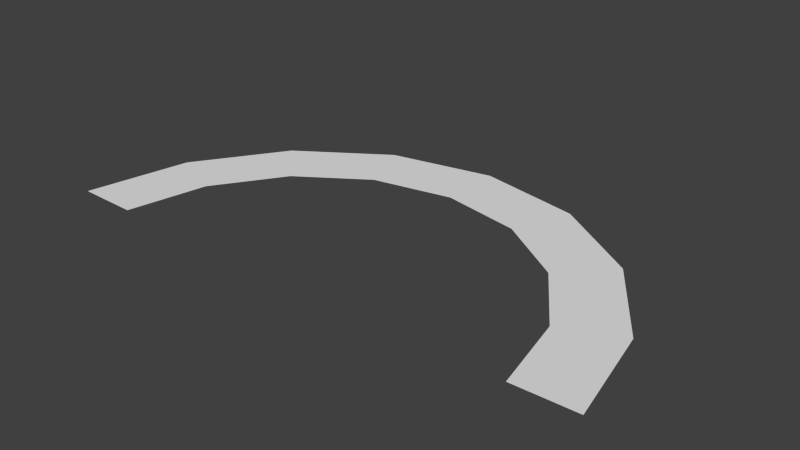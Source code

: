 # Source: planetShrinkingEffect.blend  (saved by Blender 2.63.0; exported with 4.5.12 LTS)
import bpy
from mathutils import Matrix  # noqa: F401  (used for matrix-valued properties, if any)

bpy.ops.wm.read_factory_settings(use_empty=True)
scene = bpy.context.scene
scene.name = 'Scene'

# ---- collections
col_collection_1 = bpy.data.collections.new('Collection 1'); scene.collection.children.link(col_collection_1)

# ---- world
world_world = bpy.data.worlds.new('World'); scene.world = world_world
world_world.color = (0.05088, 0.05088, 0.05088)
world_world.use_sun_shadow = False
world_world.sun_shadow_jitter_overblur = 0.0
world_world.cycles.sampling_method = 'MANUAL'
world_world.cycles.sample_map_resolution = 256

# ---- meshes
me_circle_001 = bpy.data.meshes.new('Circle.001')
me_circle_001.from_pydata([(4.312e-08, 1.286, 9.058e-09), (-0.4918, 1.189, 9.058e-09), (-0.9087, 0.91, 9.058e-09), (-1.187, 0.4931, 9.058e-09), (-1.285, 0.001308, 9.058e-09), (1.285, 0.001309, 9.058e-09), (1.187, 0.4931, 9.058e-09), (0.9087, 0.91, 9.058e-09), (0.4918, 1.189, 9.058e-09), (1.148e-07, 1.674, 3.47e-08), (-0.6362, 1.547, 3.47e-08), (-1.175, 1.187, 3.47e-08), (-1.536, 0.6475, 3.47e-08), (-1.662, 0.01135, 3.47e-08), (1.662, 0.01135, 3.47e-08), (1.536, 0.6475, 3.47e-08), (1.175, 1.187, 3.47e-08), (0.6362, 1.547, 3.47e-08)], [], [(16, 15, 6, 7), (10, 9, 0, 1), (15, 14, 5, 6), (12, 11, 2, 3), (11, 10, 1, 2), (17, 16, 7, 8), (17, 8, 0, 9), (13, 12, 3, 4)])
_uv = me_circle_001.uv_layers.new(name='UVMap')
_uv.uv.foreach_set('vector', [0.1549, 0.3511, 0.04903, 0.1927, 0.1007, 0.1718, 0.1944, 0.312, 0.6868, 0.4569, 0.5, 0.4941, 0.5, 0.4386, 0.6654, 0.4057, 0.04903, 0.1927, 0.01186, 0.005931, 0.06783, 0.006369, 0.1007, 0.1718, 0.951, 0.1927, 0.8452, 0.3511, 0.8056, 0.312, 0.8993, 0.1718, 0.8452, 0.3511, 0.6868, 0.4569, 0.6654, 0.4057, 0.8056, 0.312, 0.3132, 0.4569, 0.1549, 0.3511, 0.1944, 0.312, 0.3346, 0.4057, 0.3132, 0.4569, 0.3346, 0.4057, 0.5, 0.4386, 0.5, 0.4941, 0.9881, 0.005931, 0.951, 0.1927, 0.8993, 0.1718, 0.9322, 0.006374])
me_circle_001.use_remesh_preserve_volume = False
me_circle_001.use_remesh_preserve_attributes = False
me_circle_001.use_mirror_vertex_groups = False
me_circle_001.update()
arm_armature = bpy.data.armatures.new('Armature')  # bones are not reproduced

# ---- objects
ob_armature = bpy.data.objects.new('Armature', arm_armature)
ob_circle = bpy.data.objects.new('Circle', me_circle_001)

# ---- transforms, parenting, visibility, modifiers, constraints
ob_armature.location = (0.0, 0.0, 0.1862)
ob_armature.lineart.crease_threshold = 0.0
ob_circle.parent = ob_armature
ob_circle.matrix_parent_inverse = Matrix(((1.0, 0.0, 0.0, 0.0), (0.0, 1.0, 0.0, 0.0), (0.0, 0.0, 1.0, -0.1862), (0.0, 0.0, 0.0, 1.0)))
ob_circle.location = (0.0, 0.0, 0.0)
ob_circle.rotation_euler = (-2.687e-07, 3.142, -1.175e-14)
ob_circle.lineart.crease_threshold = 0.0
_vg = ob_circle.vertex_groups.new(name='Bone')
_vg = ob_circle.vertex_groups.new(name='Bone.001')
for _i, _w in zip([4, 13], [0.9913, 0.9974]): _vg.add([_i], _w, 'REPLACE')
_vg = ob_circle.vertex_groups.new(name='Bone.002')
for _i, _w in zip([5, 6, 14], [0.9928, 0.004669, 0.9965]): _vg.add([_i], _w, 'REPLACE')
_vg = ob_circle.vertex_groups.new(name='Bone.003')
for _i, _w in zip([0, 9], [0.9931, 0.9968]): _vg.add([_i], _w, 'REPLACE')
_vg = ob_circle.vertex_groups.new(name='Bone.004')
for _i, _w in zip([1, 10], [0.9892, 0.9968]): _vg.add([_i], _w, 'REPLACE')
_vg = ob_circle.vertex_groups.new(name='Bone.005')
for _i, _w in zip([2, 11], [0.9881, 0.9959]): _vg.add([_i], _w, 'REPLACE')
_vg = ob_circle.vertex_groups.new(name='Bone.006')
for _i, _w in zip([3, 12], [0.986, 0.9956]): _vg.add([_i], _w, 'REPLACE')
_vg = ob_circle.vertex_groups.new(name='Bone.007')
for _i, _w in zip([8, 17], [0.9644, 0.9882]): _vg.add([_i], _w, 'REPLACE')
_vg = ob_circle.vertex_groups.new(name='Bone.008')
for _i, _w in zip([6, 7, 16], [0.00437, 0.9873, 0.9956]): _vg.add([_i], _w, 'REPLACE')
_vg = ob_circle.vertex_groups.new(name='Bone.009')
for _i, _w in zip([6, 15], [0.9453, 0.9802]): _vg.add([_i], _w, 'REPLACE')
_m = ob_circle.modifiers.new('Armature', 'ARMATURE')
_m.object = ob_armature
_m.use_bone_envelopes = True

# ---- collection membership
col_collection_1.objects.link(ob_armature)
col_collection_1.objects.link(ob_circle)

# ---- scene / render settings (as saved in the file)
scene.frame_start = 0; scene.frame_end = 100; scene.frame_set(0)
scene.render.engine = 'BLENDER_EEVEE_NEXT'
scene.render.image_settings.color_mode = 'RGB'
scene.render.image_settings.compression = 90
scene.render.resolution_percentage = 50
scene.render.dither_intensity = 0.0
scene.render.bake_margin = 1
scene.render.bake_bias = 10.0
scene.cycles.use_denoising = False
scene.cycles.samples = 10
scene.cycles.sampling_pattern = 'TABULATED_SOBOL'
scene.cycles.light_sampling_threshold = 0.0
scene.cycles.use_adaptive_sampling = False
scene.cycles.use_light_tree = False
scene.cycles.blur_glossy = 0.0
scene.cycles.volume_bounces = 1
scene.cycles.pixel_filter_type = 'GAUSSIAN'
scene.cycles.sample_clamp_indirect = 0.0
scene.view_settings.view_transform = 'Standard'
bpy.context.view_layer.update()

# ---- added for rendering (the .blend has no active camera and no usable light): camera, sun
cam_auto = bpy.data.cameras.new('AutoCamera')
cam_auto.lens = 50.0
cam_auto.sensor_width = 36.0
cam_auto.clip_end = 1000.0
ob_auto_camera = bpy.data.objects.new('AutoCamera', cam_auto)
scene.collection.objects.link(ob_auto_camera)
ob_auto_camera.location = (3.44344, -3.2946, 2.75475)
ob_auto_camera.rotation_euler = (1.09748, -7.21219e-08, 0.694738)
scene.camera = ob_auto_camera
light_auto_sun = bpy.data.lights.new('AutoSun', 'SUN')
light_auto_sun.energy = 3.0
light_auto_sun.angle = 0.0523599
ob_auto_sun = bpy.data.objects.new('AutoSun', light_auto_sun)
scene.collection.objects.link(ob_auto_sun)
ob_auto_sun.rotation_euler = (0.872665, 0.174533, 0.523599)
bpy.context.view_layer.update()
